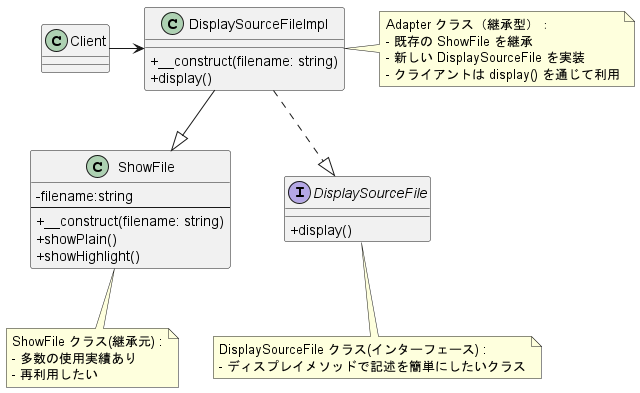

The diagram above was rendered by PlantUML. Its source (embedded in the PNG):
@startuml adapter_extends
skinparam classAttributeIconSize 0

class ShowFile{
  -filename:string
  --
  +__construct(filename: string)
  +showPlain()
  +showHighlight()
}

interface DisplaySourceFile{
  +display()
}

class DisplaySourceFileImpl{
  +__construct(filename: string)
  +display()
}
class Client


ShowFile <|-up- DisplaySourceFileImpl
DisplaySourceFile <|.up. DisplaySourceFileImpl
Client -right-> DisplaySourceFileImpl

note right of DisplaySourceFileImpl
Adapter クラス（継承型）：
- 既存の ShowFile を継承
- 新しい DisplaySourceFile を実装
- クライアントは display() を通じて利用
end note

note bottom of ShowFile
ShowFile クラス(継承元) :
- 多数の使用実績あり
- 再利用したい
end note

note bottom of DisplaySourceFile
DisplaySourceFile クラス(インターフェース) :
- ディスプレイメソッドで記述を簡単にしたいクラス
end note
@enduml